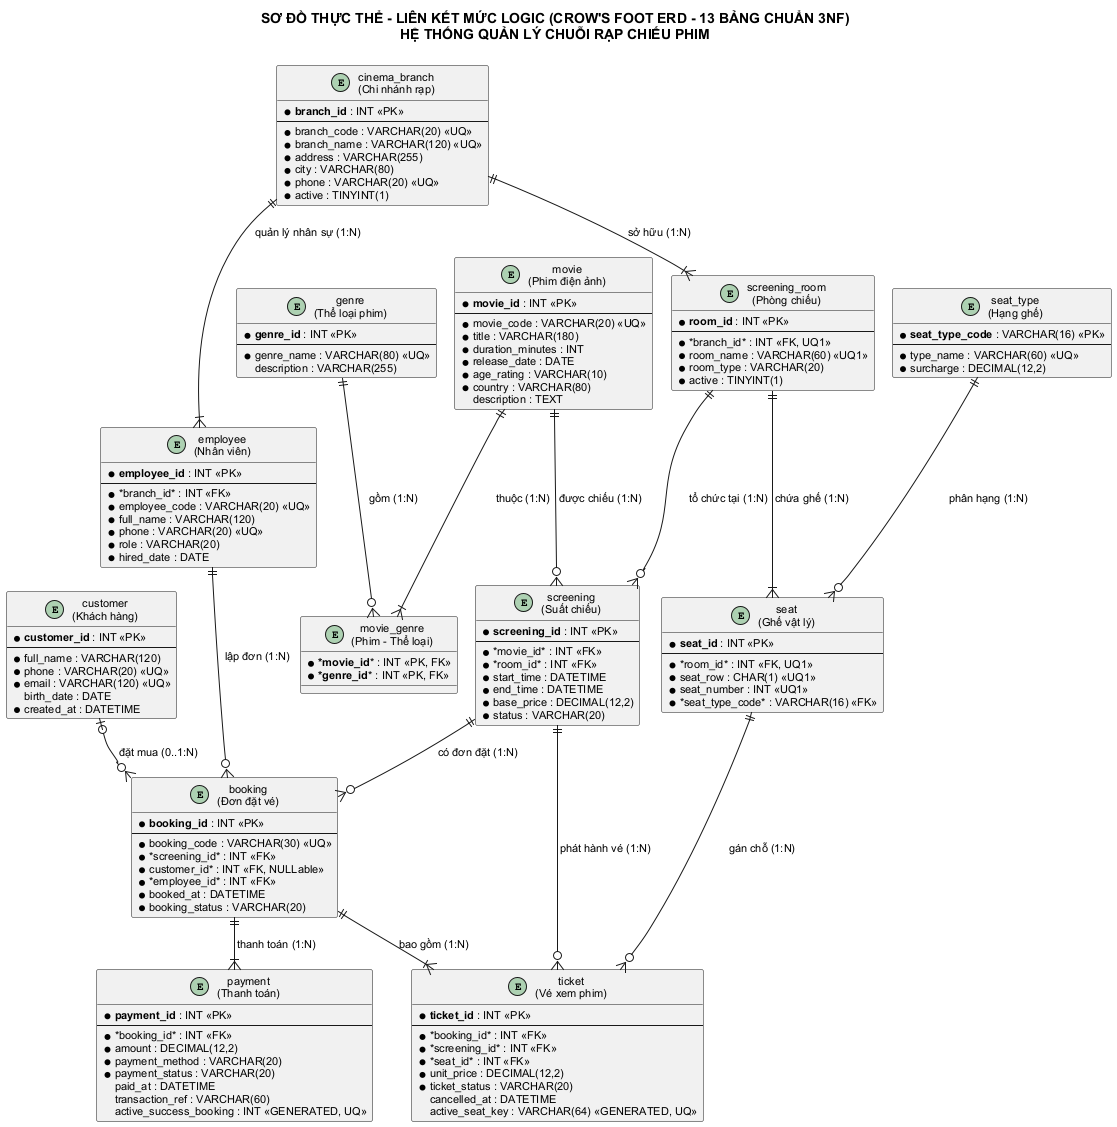

The diagram above was rendered by PlantUML. Its source (embedded in the PNG):
@startuml erd-logical
!pragma layout smetana
skinparam backgroundColor #FFFFFF
skinparam defaultFontName "Arial"
skinparam defaultFontSize 11
skinparam shadowing false
skinparam roundCorner 4
skinparam linetype ortho

title SƠ ĐỒ THỰC THỂ - LIÊN KẾT MỨC LOGIC (CROW'S FOOT ERD - 13 BẢNG CHUẨN 3NF)\nHỆ THỐNG QUẢN LÝ CHUỖI RẠP CHIẾU PHIM

entity "cinema_branch\n(Chi nhánh rạp)" as cinema_branch {
  * **branch_id** : INT <<PK>>
  --
  * branch_code : VARCHAR(20) <<UQ>>
  * branch_name : VARCHAR(120) <<UQ>>
  * address : VARCHAR(255)
  * city : VARCHAR(80)
  * phone : VARCHAR(20) <<UQ>>
  * active : TINYINT(1)
}

entity "screening_room\n(Phòng chiếu)" as screening_room {
  * **room_id** : INT <<PK>>
  --
  * *branch_id* : INT <<FK, UQ1>>
  * room_name : VARCHAR(60) <<UQ1>>
  * room_type : VARCHAR(20)
  * active : TINYINT(1)
}

entity "seat_type\n(Hạng ghế)" as seat_type {
  * **seat_type_code** : VARCHAR(16) <<PK>>
  --
  * type_name : VARCHAR(60) <<UQ>>
  * surcharge : DECIMAL(12,2)
}

entity "seat\n(Ghế vật lý)" as seat {
  * **seat_id** : INT <<PK>>
  --
  * *room_id* : INT <<FK, UQ1>>
  * seat_row : CHAR(1) <<UQ1>>
  * seat_number : INT <<UQ1>>
  * *seat_type_code* : VARCHAR(16) <<FK>>
}

entity "movie\n(Phim điện ảnh)" as movie {
  * **movie_id** : INT <<PK>>
  --
  * movie_code : VARCHAR(20) <<UQ>>
  * title : VARCHAR(180)
  * duration_minutes : INT
  * release_date : DATE
  * age_rating : VARCHAR(10)
  * country : VARCHAR(80)
  description : TEXT
}

entity "genre\n(Thể loại phim)" as genre {
  * **genre_id** : INT <<PK>>
  --
  * genre_name : VARCHAR(80) <<UQ>>
  description : VARCHAR(255)
}

entity "movie_genre\n(Phim - Thể loại)" as movie_genre {
  * ***movie_id*** : INT <<PK, FK>>
  * ***genre_id*** : INT <<PK, FK>>
}

entity "screening\n(Suất chiếu)" as screening {
  * **screening_id** : INT <<PK>>
  --
  * *movie_id* : INT <<FK>>
  * *room_id* : INT <<FK>>
  * start_time : DATETIME
  * end_time : DATETIME
  * base_price : DECIMAL(12,2)
  * status : VARCHAR(20)
}

entity "customer\n(Khách hàng)" as customer {
  * **customer_id** : INT <<PK>>
  --
  * full_name : VARCHAR(120)
  * phone : VARCHAR(20) <<UQ>>
  * email : VARCHAR(120) <<UQ>>
  birth_date : DATE
  * created_at : DATETIME
}

entity "employee\n(Nhân viên)" as employee {
  * **employee_id** : INT <<PK>>
  --
  * *branch_id* : INT <<FK>>
  * employee_code : VARCHAR(20) <<UQ>>
  * full_name : VARCHAR(120)
  * phone : VARCHAR(20) <<UQ>>
  * role : VARCHAR(20)
  * hired_date : DATE
}

entity "booking\n(Đơn đặt vé)" as booking {
  * **booking_id** : INT <<PK>>
  --
  * booking_code : VARCHAR(30) <<UQ>>
  * *screening_id* : INT <<FK>>
  *customer_id* : INT <<FK, NULLable>>
  * *employee_id* : INT <<FK>>
  * booked_at : DATETIME
  * booking_status : VARCHAR(20)
}

entity "ticket\n(Vé xem phim)" as ticket {
  * **ticket_id** : INT <<PK>>
  --
  * *booking_id* : INT <<FK>>
  * *screening_id* : INT <<FK>>
  * *seat_id* : INT <<FK>>
  * unit_price : DECIMAL(12,2)
  * ticket_status : VARCHAR(20)
  cancelled_at : DATETIME
  active_seat_key : VARCHAR(64) <<GENERATED, UQ>>
}

entity "payment\n(Thanh toán)" as payment {
  * **payment_id** : INT <<PK>>
  --
  * *booking_id* : INT <<FK>>
  * amount : DECIMAL(12,2)
  * payment_method : VARCHAR(20)
  * payment_status : VARCHAR(20)
  paid_at : DATETIME
  transaction_ref : VARCHAR(60)
  active_success_booking : INT <<GENERATED, UQ>>
}

cinema_branch ||--|{ screening_room : "sở hữu (1:N)"
cinema_branch ||--|{ employee : "quản lý nhân sự (1:N)"
screening_room ||--|{ seat : "chứa ghế (1:N)"
seat_type ||--o{ seat : "phân hạng (1:N)"
movie ||--|{ movie_genre : "thuộc (1:N)"
genre ||--o{ movie_genre : "gồm (1:N)"
movie ||--o{ screening : "được chiếu (1:N)"
screening_room ||--o{ screening : "tổ chức tại (1:N)"
screening ||--o{ booking : "có đơn đặt (1:N)"
customer |o--o{ booking : "đặt mua (0..1:N)"
employee ||--o{ booking : "lập đơn (1:N)"
booking ||--|{ ticket : "bao gồm (1:N)"
screening ||--o{ ticket : "phát hành vé (1:N)"
seat ||--o{ ticket : "gán chỗ (1:N)"
booking ||--|{ payment : "thanh toán (1:N)"

@enduml